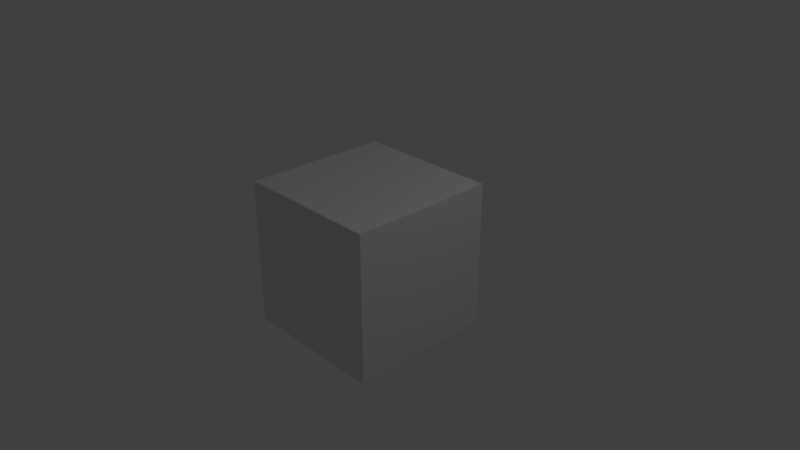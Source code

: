 # Source: untitled.blend  (saved by Blender 2.78.0; exported with 4.5.12 LTS)
import bpy
from mathutils import Matrix  # noqa: F401  (used for matrix-valued properties, if any)

bpy.ops.wm.read_factory_settings(use_empty=True)
scene = bpy.context.scene
scene.name = 'Scene'

# ---- collections
col_collection_1 = bpy.data.collections.new('Collection 1'); scene.collection.children.link(col_collection_1)

# ---- materials (node trees are filled in below, after node groups)
mat_material = bpy.data.materials.new('Material')
mat_material.alpha_threshold = 0.0
mat_material.use_transparent_shadow = False
mat_material.roughness = 0.5
mat_material.line_color = (0.0, 0.0, 0.0, 1.0)

# ---- material node trees

# ---- world
world_world = bpy.data.worlds.new('World'); scene.world = world_world
world_world.color = (0.05088, 0.05088, 0.05088)
world_world.use_sun_shadow = False
world_world.sun_shadow_jitter_overblur = 0.0
world_world.cycles.sampling_method = 'MANUAL'

# ---- cameras
cam_camera = bpy.data.cameras.new('Camera')
cam_camera.clip_end = 100.0
cam_camera.lens = 35.0
cam_camera.sensor_width = 32.0
cam_camera.sensor_height = 18.0
cam_camera.ortho_scale = 7.314
cam_camera.dof.focus_distance = 0.0
cam_camera.dof.aperture_fstop = 128.0

# ---- lights
light_lamp = bpy.data.lights.new('Lamp', 'POINT')
light_lamp.transmission_factor = 0.0
light_lamp.cutoff_distance = 30.0
light_lamp.energy = 100.0
light_lamp.shadow_buffer_clip_start = 1.001
light_lamp.shadow_soft_size = 0.1
light_lamp.shadow_maximum_resolution = 0.006
light_lamp.use_absolute_resolution = True

# ---- meshes
me_cube = bpy.data.meshes.new('Cube')
me_cube.from_pydata([(1.0, 1.0, -1.0), (1.0, -1.0, -1.0), (-1.0, -1.0, -1.0), (-1.0, 1.0, -1.0), (1.0, 1.0, 1.0), (1.0, -1.0, 1.0), (-1.0, -1.0, 1.0), (-1.0, 1.0, 1.0)], [], [(0, 1, 2, 3), (4, 7, 6, 5), (0, 4, 5, 1), (1, 5, 6, 2), (2, 6, 7, 3), (4, 0, 3, 7)])
_uv = me_cube.uv_layers.new(name='UVMap')
_uv.uv.foreach_set('vector', [0.008181, 0.6406, 0.1158, 0.6406, 0.1158, 0.7482, 0.008181, 0.7482, 0.008181, 0.6406, 0.1158, 0.6406, 0.1158, 0.7482, 0.008181, 0.7482, 0.008181, 0.6406, 0.1158, 0.6406, 0.1158, 0.7482, 0.008181, 0.7482, 0.008181, 0.6406, 0.1158, 0.6406, 0.1158, 0.7482, 0.008181, 0.7482, 0.008181, 0.6406, 0.1158, 0.6406, 0.1158, 0.7482, 0.008181, 0.7482, 0.008181, 0.6406, 0.1158, 0.6406, 0.1158, 0.7482, 0.008181, 0.7482])
me_cube.materials.append(mat_material)
me_cube.use_remesh_preserve_volume = False
me_cube.use_remesh_preserve_attributes = False
me_cube.use_mirror_vertex_groups = False
me_cube.update()

# ---- objects
ob_cube = bpy.data.objects.new('Cube', me_cube)
ob_lamp = bpy.data.objects.new('Lamp', light_lamp)
ob_camera = bpy.data.objects.new('Camera', cam_camera)

# ---- transforms, parenting, visibility, modifiers, constraints
ob_cube.location = (0.0, 0.0, 0.0)
ob_cube.lock_rotations_4d = False
ob_cube.empty_display_type = 'ARROWS'
ob_cube.lineart.crease_threshold = 0.0
ob_lamp.location = (4.076, 1.005, 5.904)
ob_lamp.rotation_euler = (0.6503, 0.05522, 1.866)
ob_lamp.lock_rotations_4d = False
ob_lamp.empty_display_type = 'ARROWS'
ob_lamp.color = (0.0, 0.0, 0.0, 0.0)
ob_lamp.lineart.crease_threshold = 0.0
ob_camera.location = (7.481, -6.508, 5.344)
ob_camera.rotation_euler = (1.109, 0.0, 0.8149)
ob_camera.lock_rotations_4d = False
ob_camera.empty_display_type = 'ARROWS'
ob_camera.color = (0.0, 0.0, 0.0, 0.0)
ob_camera.display_type = 'WIRE'
ob_camera.lineart.crease_threshold = 0.0

# ---- collection membership
col_collection_1.objects.link(ob_cube)
col_collection_1.objects.link(ob_lamp)
col_collection_1.objects.link(ob_camera)

# ---- scene / render settings (as saved in the file)
scene.camera = ob_camera
scene.frame_start = 1; scene.frame_end = 250; scene.frame_set(1)
scene.render.engine = 'BLENDER_EEVEE_NEXT'
scene.render.resolution_percentage = 50
scene.render.dither_intensity = 0.0
scene.cycles.use_denoising = False
scene.cycles.samples = 128
scene.cycles.sampling_pattern = 'TABULATED_SOBOL'
scene.cycles.light_sampling_threshold = 0.0
scene.cycles.use_adaptive_sampling = False
scene.cycles.use_light_tree = False
scene.cycles.blur_glossy = 0.0
scene.cycles.sample_clamp_indirect = 0.0
scene.view_settings.view_transform = 'Standard'
bpy.context.view_layer.update()
